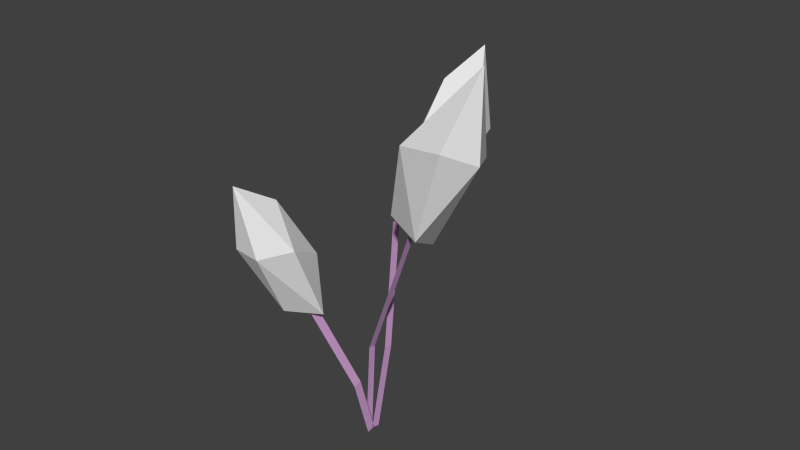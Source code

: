 # Source: Flowers7.blend  (saved by Blender 2.74.0; exported with 4.5.12 LTS)
import bpy
from mathutils import Matrix  # noqa: F401  (used for matrix-valued properties, if any)

bpy.ops.wm.read_factory_settings(use_empty=True)
scene = bpy.context.scene
scene.name = 'Scene'

# ---- collections
col_collection_1 = bpy.data.collections.new('Collection 1'); scene.collection.children.link(col_collection_1)

# ---- materials (node trees are filled in below, after node groups)
mat_stem = bpy.data.materials.new('Stem')
mat_stem.alpha_threshold = 0.0
mat_stem.use_transparent_shadow = False
mat_stem.diffuse_color = (0.6769, 0.3798, 0.6982, 1.0)
mat_stem.roughness = 0.5

# ---- material node trees

# ---- world
world_world = bpy.data.worlds.new('World'); scene.world = world_world
world_world.color = (0.05088, 0.05088, 0.05088)
world_world.use_sun_shadow = False
world_world.sun_shadow_jitter_overblur = 0.0
world_world.cycles.sampling_method = 'MANUAL'
world_world.cycles.sample_map_resolution = 256

# ---- meshes
me_icosphere = bpy.data.meshes.new('Icosphere')
me_icosphere.from_pydata([(0.5841, -0.797, -0.361), (1.08, 0.3144, -0.09314), (-0.5996, -0.1336, 0.912), (3.916e-07, -5.383e-09, -1.124), (-0.2739, 0.8429, -0.6363), (-1.039, -1.2e-07, -0.1651), (-0.4409, -0.9381, -0.315), (-0.4395, 0.9461, 0.2716), (0.2627, -0.8086, 0.6714), (0.4974, 0.5167, 0.8048), (2.535, 3.966, 0.1846), (1.161, 3.652, 0.2065), (1.396, 1.143, 0.9423), (3.006, 4.215, -0.6396), (2.029, 3.084, -0.4576), (2.606, 2.136, 0.02308), (3.145, 3.125, 0.1573), (1.133, 1.741, 0.2228), (1.685, 2.376, 0.9733), (0.4235, 1.953, 0.8201), (-1.729, 4.564, 1.603), (-2.032, 3.556, 1.456), (-0.324, 2.18, 1.938), (-1.577, 5.618, 1.058), (-1.188, 4.429, 1.046), (-0.3956, 4.057, 1.431), (-0.9068, 4.661, 1.622), (-0.7118, 2.813, 1.401), (-1.081, 2.798, 2.034), (-1.234, 1.961, 1.768)], [], [(0, 3, 1), (9, 7, 2), (8, 9, 2), (8, 1, 9), (5, 2, 7), (6, 8, 2), (0, 1, 8), (1, 7, 9), (1, 4, 7), (7, 4, 5), (5, 6, 2), (6, 0, 8), (3, 4, 1), (3, 5, 4), (3, 6, 5), (3, 0, 6), (10, 13, 11), (19, 17, 12), (18, 19, 12), (18, 11, 19), (15, 12, 17), (16, 18, 12), (10, 11, 18), (11, 17, 19), (11, 14, 17), (17, 14, 15), (15, 16, 12), (16, 10, 18), (13, 14, 11), (13, 15, 14), (13, 16, 15), (13, 10, 16), (20, 23, 21), (29, 27, 22), (28, 29, 22), (28, 21, 29), (25, 22, 27), (26, 28, 22), (20, 21, 28), (21, 27, 29), (21, 24, 27), (27, 24, 25), (25, 26, 22), (26, 20, 28), (23, 24, 21), (23, 25, 24), (23, 26, 25), (23, 20, 26)])
me_icosphere.use_remesh_preserve_volume = False
me_icosphere.use_remesh_preserve_attributes = False
me_icosphere.use_mirror_vertex_groups = False
me_icosphere.update()
me_plane = bpy.data.meshes.new('Plane')
me_plane.from_pydata([(0.00956, 0.1691, -0.0005457), (0.1063, -0.03771, -0.0005457), (0.01209, 0.2656, -0.0005457), (0.1089, 0.05882, -0.0005457), (-0.1254, 0.5221, -0.1177), (-0.1229, 0.6186, -0.1177), (0.03283, -0.2057, -0.0005457), (0.1064, -0.01307, -0.0005457), (0.03475, -0.2957, -0.0005457), (0.1083, -0.103, -0.0005457), (-0.07735, -0.6045, -0.1181), (-0.07543, -0.6944, -0.1181), (0.005189, 0.08709, -0.04018), (0.1077, 0.02788, -0.03785), (0.0029, -0.003098, -0.03657), (0.1053, -0.0623, -0.03785), (-0.1662, 0.07301, 0.311), (-0.1685, -0.01718, 0.3146)], [], [(0, 1, 3, 2), (0, 2, 5, 4), (6, 8, 9, 7), (6, 10, 11, 8), (12, 14, 15, 13), (12, 16, 17, 14)])
me_plane.materials.append(mat_stem)
me_plane.use_remesh_preserve_volume = False
me_plane.use_remesh_preserve_attributes = False
me_plane.use_mirror_vertex_groups = False
me_plane.update()

# ---- objects
ob_flower = bpy.data.objects.new('Flower', me_icosphere)
ob_stems = bpy.data.objects.new('Stems', me_plane)

# ---- transforms, parenting, visibility, modifiers, constraints
ob_flower.location = (0.04537, 0.6517, 1.749)
ob_flower.rotation_euler = (-3.713, -0.0, 0.0)
ob_flower.scale = (0.2298, 0.2298, 0.6123)
ob_flower.lineart.crease_threshold = 0.0
ob_stems.location = (0.0, 0.0, 0.5949)
ob_stems.rotation_euler = (-0.0, 1.571, 0.0)
ob_stems.scale = (5.744, 0.6343, 1.0)
ob_stems.lineart.crease_threshold = 0.0

# ---- collection membership
col_collection_1.objects.link(ob_flower)
col_collection_1.objects.link(ob_stems)

# ---- scene / render settings (as saved in the file)
scene.frame_start = 1; scene.frame_end = 250; scene.frame_set(1)
scene.render.engine = 'BLENDER_EEVEE_NEXT'
scene.render.resolution_percentage = 50
scene.render.dither_intensity = 0.0
scene.cycles.use_denoising = False
scene.cycles.samples = 10
scene.cycles.sampling_pattern = 'TABULATED_SOBOL'
scene.cycles.light_sampling_threshold = 0.0
scene.cycles.use_adaptive_sampling = False
scene.cycles.use_light_tree = False
scene.cycles.blur_glossy = 0.0
scene.cycles.pixel_filter_type = 'GAUSSIAN'
scene.cycles.sample_clamp_indirect = 0.0
scene.view_settings.view_transform = 'Standard'
bpy.context.view_layer.update()

# ---- added for rendering (the .blend has no active camera and no usable light): camera, sun
cam_auto = bpy.data.cameras.new('AutoCamera')
cam_auto.lens = 50.0
cam_auto.sensor_width = 36.0
cam_auto.clip_end = 1000.0
ob_auto_camera = bpy.data.objects.new('AutoCamera', cam_auto)
scene.collection.objects.link(ob_auto_camera)
ob_auto_camera.location = (3.88711, -4.40791, 4.46909)
ob_auto_camera.rotation_euler = (1.09748, -7.21219e-08, 0.694738)
scene.camera = ob_auto_camera
light_auto_sun = bpy.data.lights.new('AutoSun', 'SUN')
light_auto_sun.energy = 3.0
light_auto_sun.angle = 0.0523599
ob_auto_sun = bpy.data.objects.new('AutoSun', light_auto_sun)
scene.collection.objects.link(ob_auto_sun)
ob_auto_sun.rotation_euler = (0.872665, 0.174533, 0.523599)
bpy.context.view_layer.update()
